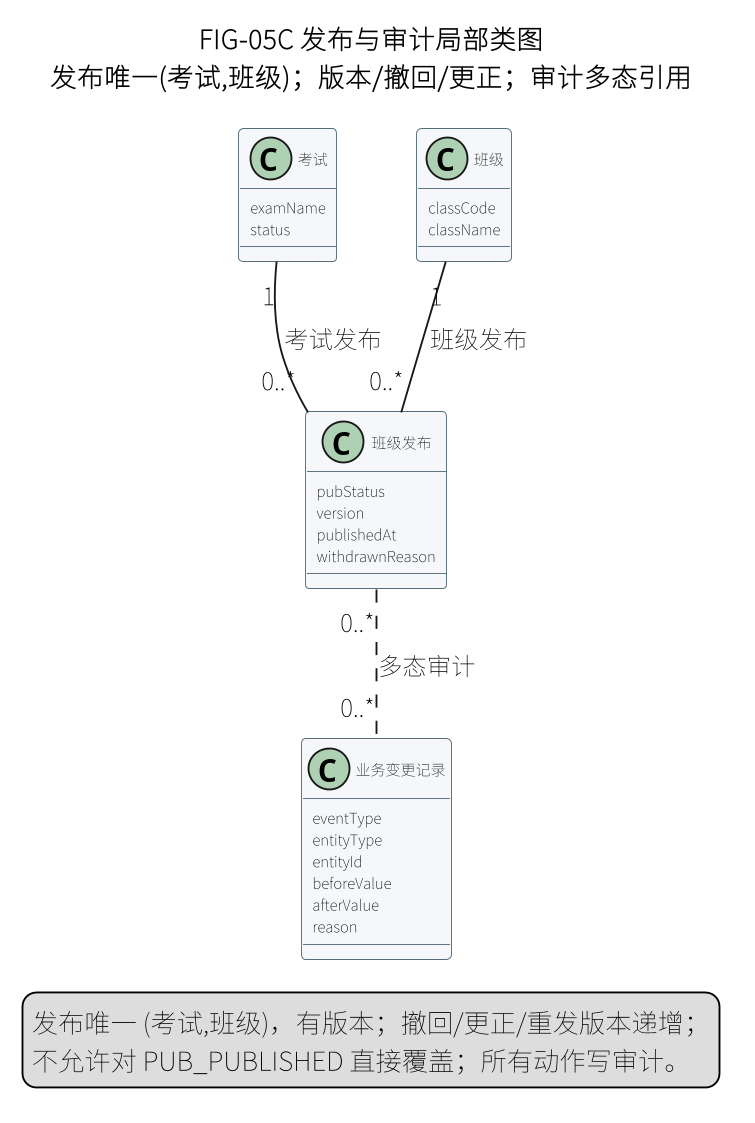

The diagram above was rendered by PlantUML. Its source (embedded in the PNG):
@startuml
skinparam defaultFontName "Noto Sans CJK SC"
skinparam dpi 180
skinparam shadowing false
skinparam classAttributeIconSize 0
skinparam classFontSize 8
skinparam classAttributeFontSize 8
skinparam class {
  BackgroundColor #F5F7FA
  BorderColor #546E7A
}
title FIG-05C 发布与审计局部类图\n发布唯一(考试,班级)；版本/撤回/更正；审计多态引用

class "考试" as Exam {
  examName
  status
}
class "班级" as Class {
  classCode
  className
}
class "班级发布" as Publication {
  pubStatus
  version
  publishedAt
  withdrawnReason
}
class "业务变更记录" as Audit {
  eventType
  entityType
  entityId
  beforeValue
  afterValue
  reason
}

Exam "1" -- "0..*" Publication : 考试发布
Class "1" -- "0..*" Publication : 班级发布
Publication "0..*" .. "0..*" Audit : 多态审计
legend bottom
  发布唯一 (考试,班级)，有版本；撤回/更正/重发版本递增；
  不允许对 PUB_PUBLISHED 直接覆盖；所有动作写审计。
endlegend
@enduml